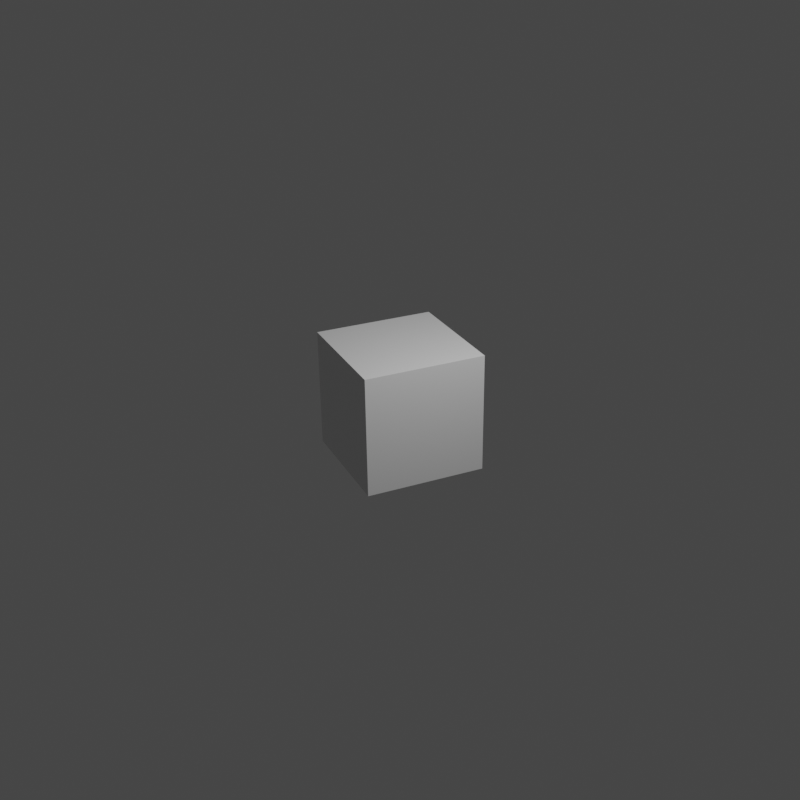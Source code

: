 # Source: blender_cube.blend  (saved by Blender 2.80.75; exported with 4.5.12 LTS)
import bpy
from mathutils import Matrix  # noqa: F401  (used for matrix-valued properties, if any)

bpy.ops.wm.read_factory_settings(use_empty=True)
scene = bpy.context.scene
scene.name = 'Scene'

# ---- collections
col_collection = bpy.data.collections.new('Collection'); scene.collection.children.link(col_collection)

# ---- materials (node trees are filled in below, after node groups)
mat_material = bpy.data.materials.new('Material')
mat_material.alpha_threshold = 0.0
mat_material.use_transparent_shadow = False
mat_material.line_color = (0.0, 0.0, 0.0, 1.0)

# ---- material node trees
mat_material.use_nodes = True; mat_material.node_tree.nodes.clear()
_N = mat_material.node_tree.nodes; _L = mat_material.node_tree.links
n0 = _N.new('ShaderNodeOutputMaterial'); n0.name = 'Material Output'; n0.location = (300, 300)
n1 = _N.new('ShaderNodeBsdfPrincipled'); n1.name = 'Principled BSDF'; n1.location = (10, 300)
n1.distribution = 'GGX'
n1.subsurface_method = 'BURLEY'
n1.inputs[2].default_value = 0.4
n1.inputs[3].default_value = 1.45
n1.inputs[27].default_value = (0.0, 0.0, 0.0, 1.0)
n1.inputs[28].default_value = 1.0
_L.new(n1.outputs[0], n0.inputs[0])
n0.is_active_output = True

# ---- world
world_world = bpy.data.worlds.new('World'); scene.world = world_world
world_world.use_nodes = True; world_world.node_tree.nodes.clear()
_N = world_world.node_tree.nodes; _L = world_world.node_tree.links
n0 = _N.new('ShaderNodeOutputWorld'); n0.name = 'World Output'; n0.location = (300, 300)
n1 = _N.new('ShaderNodeBackground'); n1.name = 'Background'; n1.location = (10, 300)
n1.inputs[0].default_value = (0.05088, 0.05088, 0.05088, 1.0)
_L.new(n1.outputs[0], n0.inputs[0])
n0.is_active_output = True
world_world.color = (0.05088, 0.05088, 0.05088)
world_world.use_sun_shadow = False
world_world.sun_shadow_jitter_overblur = 0.0

# ---- cameras
cam_camera = bpy.data.cameras.new('Camera')
cam_camera.clip_end = 100.0
cam_camera.ortho_scale = 7.314

# ---- lights
light_light = bpy.data.lights.new('Light', 'POINT')
light_light.transmission_factor = 0.0
light_light.energy = 1000.0
light_light.shadow_soft_size = 0.1
light_light.shadow_maximum_resolution = 0.006
light_light.use_absolute_resolution = True

# ---- meshes
me_cube = bpy.data.meshes.new('Cube')
me_cube.from_pydata([(1.0, 1.0, 1.0), (1.0, 1.0, -1.0), (1.0, -1.0, 1.0), (1.0, -1.0, -1.0), (-1.0, 1.0, 1.0), (-1.0, 1.0, -1.0), (-1.0, -1.0, 1.0), (-1.0, -1.0, -1.0)], [], [(0, 4, 6, 2), (3, 2, 6, 7), (7, 6, 4, 5), (5, 1, 3, 7), (1, 0, 2, 3), (5, 4, 0, 1)])
_uv = me_cube.uv_layers.new(name='UVMap')
_uv.uv.foreach_set('vector', [0.375, 0.0, 0.625, 0.0, 0.625, 0.25, 0.375, 0.25, 0.375, 0.25, 0.625, 0.25, 0.625, 0.5, 0.375, 0.5, 0.375, 0.5, 0.625, 0.5, 0.625, 0.75, 0.375, 0.75, 0.375, 0.75, 0.625, 0.75, 0.625, 1.0, 0.375, 1.0, 0.125, 0.5, 0.375, 0.5, 0.375, 0.75, 0.125, 0.75, 0.625, 0.5, 0.875, 0.5, 0.875, 0.75, 0.625, 0.75])
me_cube.materials.append(mat_material)
me_cube.use_remesh_preserve_volume = False
me_cube.use_remesh_preserve_attributes = False
me_cube.use_mirror_vertex_groups = False
me_cube.update()

# ---- objects
ob_cube = bpy.data.objects.new('Cube', me_cube)
ob_light = bpy.data.objects.new('Light', light_light)
ob_camera = bpy.data.objects.new('Camera', cam_camera)

# ---- transforms, parenting, visibility, modifiers, constraints
ob_cube.location = (0.0, 0.0, 0.0)
ob_cube.lock_rotations_4d = False
ob_cube.empty_display_type = 'ARROWS'
ob_cube.lineart.crease_threshold = 0.0
ob_light.location = (4.076, 1.005, 5.904)
ob_light.rotation_euler = (0.6503, 0.05522, 1.866)
ob_light.lock_rotations_4d = False
ob_light.empty_display_type = 'ARROWS'
ob_light.color = (0.0, 0.0, 0.0, 0.0)
ob_light.lineart.crease_threshold = 0.0
ob_camera.location = (14.73, -6.505, 8.018)
ob_camera.rotation_euler = (1.109, 0.01327, 1.148)
ob_camera.lock_rotations_4d = False
ob_camera.empty_display_type = 'ARROWS'
ob_camera.color = (0.0, 0.0, 0.0, 0.0)
ob_camera.display_type = 'WIRE'
ob_camera.lineart.crease_threshold = 0.0

# ---- collection membership
col_collection.objects.link(ob_cube)
col_collection.objects.link(ob_light)
col_collection.objects.link(ob_camera)

# ---- scene / render settings (as saved in the file)
scene.camera = ob_camera
scene.frame_start = 1; scene.frame_end = 250; scene.frame_set(1)
scene.render.engine = 'BLENDER_EEVEE_NEXT'
scene.render.resolution_x = 800
scene.render.resolution_y = 800
scene.cycles.use_denoising = False
scene.cycles.samples = 128
scene.cycles.sampling_pattern = 'TABULATED_SOBOL'
scene.cycles.use_adaptive_sampling = False
scene.cycles.use_light_tree = False
scene.view_settings.view_transform = 'Filmic'
bpy.context.view_layer.update()
